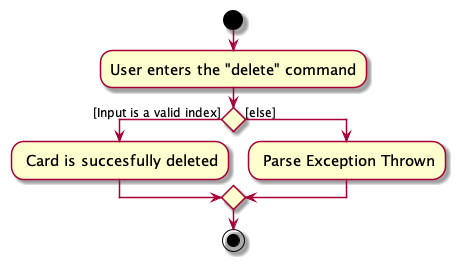

The diagram above was rendered by PlantUML. Its source (embedded in the PNG):
@startuml
skin rose
skinparam ActivityFontSize 15
skinparam ArrowFontSize 12
start
:User enters the "delete" command;


if () then ([Input is a valid index])
    : Card is succesfully deleted;

else ([else])
    : Parse Exception Thrown;
endif
stop
@enduml